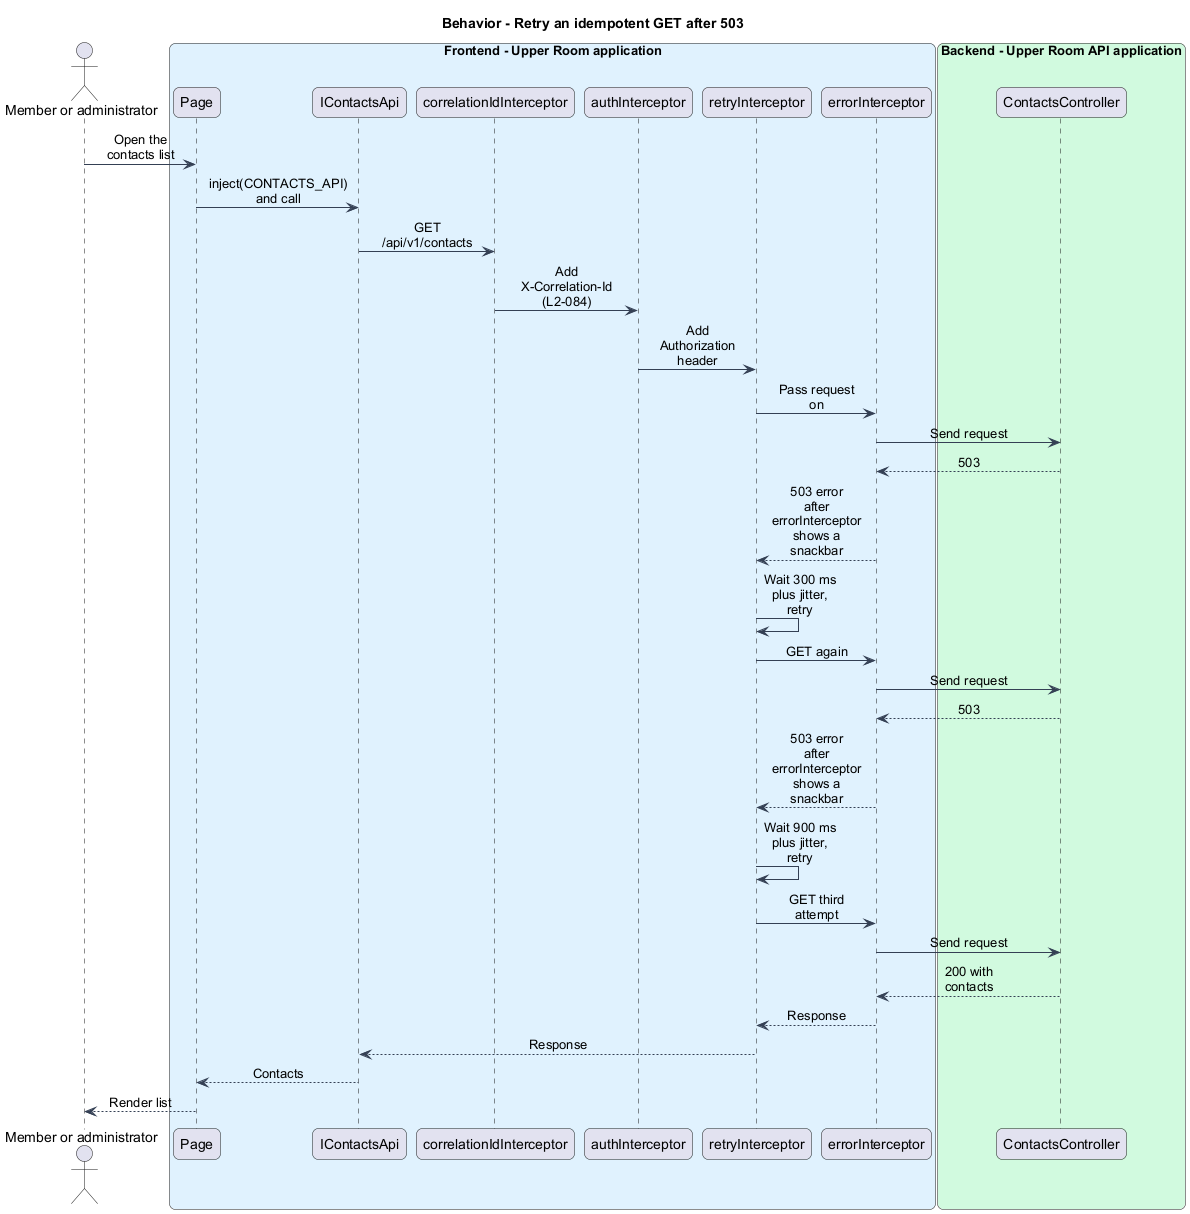

The diagram above was rendered by PlantUML. Its source (embedded in the PNG):
@startuml
skinparam backgroundColor #FFFFFF
skinparam shadowing false
skinparam roundcorner 12
skinparam defaultFontName Arial
skinparam ArrowColor #344054
skinparam sequenceMessageAlign center
skinparam maxMessageSize 80
title Behavior - Retry an idempotent GET after 503
actor "Member or administrator" as actor
box "Frontend - Upper Room application" #E0F2FE
participant "Page" as page
participant "IContactsApi" as client
participant "correlationIdInterceptor" as corr
participant "authInterceptor" as auth
participant "retryInterceptor" as retry
participant "errorInterceptor" as err
end box
box "Backend - Upper Room API application" #D1FADF
participant "ContactsController" as ctrl
end box
actor -> page : Open the contacts list
page -> client : inject(CONTACTS_API) and call
client -> corr : GET /api/v1/contacts
corr -> auth : Add X-Correlation-Id (L2-084)
auth -> retry : Add Authorization header
retry -> err : Pass request on
err -> ctrl : Send request
ctrl --> err : 503
err --> retry : 503 error after errorInterceptor shows a snackbar
retry -> retry : Wait 300 ms plus jitter, retry
retry -> err : GET again
err -> ctrl : Send request
ctrl --> err : 503
err --> retry : 503 error after errorInterceptor shows a snackbar
retry -> retry : Wait 900 ms plus jitter, retry
retry -> err : GET third attempt
err -> ctrl : Send request
ctrl --> err : 200 with contacts
err --> retry : Response
retry --> client : Response
client --> page : Contacts
page --> actor : Render list
@enduml